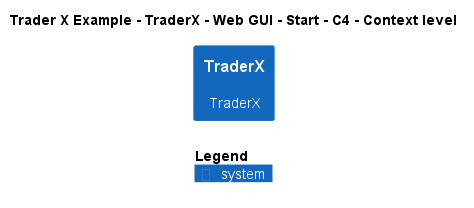

The diagram above was rendered by PlantUML. Its source (embedded in the PNG):
@startuml
!include ..\..\..\..\..\..\..\.c4s\C4_Context.puml

AddElementTag("c4interflow:lifecycle:new", $bgColor=green, $fontColor=#ffffff, $borderColor=green, $shadowing="False")
AddElementTag("c4interflow:lifecycle:changed", $bgColor=orange, $fontColor=#ffffff, $borderColor=orange, $shadowing="False")
AddElementTag("c4interflow:lifecycle:removed", $bgColor=red, $fontColor=#ffffff, $borderColor=red, $shadowing="False")

AddRelTag("c4interflow:lifecycle:new", $textColor=green, $lineColor=green)
AddRelTag("c4interflow:lifecycle:changed", $textColor=orange, $lineColor=orange)
AddRelTag("c4interflow:lifecycle:removed", $textColor=red, $lineColor=red)

SHOW_PERSON_PORTRAIT()
LAYOUT_TOP_DOWN()

skinparam linetype polyline

title Trader X Example - TraderX - Web GUI - Start - C4 - Context level

System(TraderXExample.SoftwareSystems.TraderX, "TraderX", "TraderX")



SHOW_LEGEND()
@enduml